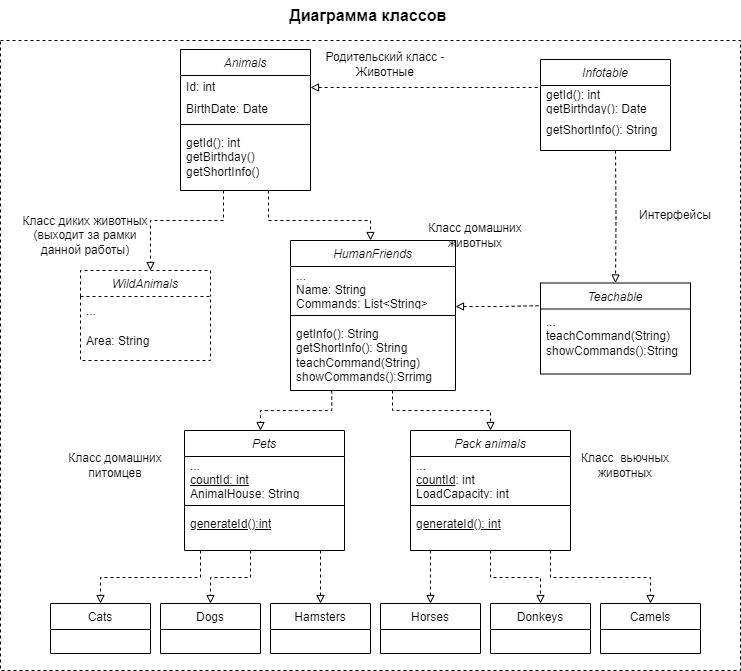

The diagram above was exported from draw.io. Its source (the exported page's mxGraphModel, read from the mxfile embedded in the PNG):
<mxGraphModel dx="1374" dy="732" grid="1" gridSize="10" guides="1" tooltips="1" connect="1" arrows="1" fold="1" page="1" pageScale="1" pageWidth="827" pageHeight="1169" math="0" shadow="0">
  <root>
    <mxCell id="WIyWlLk6GJQsqaUBKTNV-0" />
    <mxCell id="WIyWlLk6GJQsqaUBKTNV-1" parent="WIyWlLk6GJQsqaUBKTNV-0" />
    <mxCell id="SNwzXX3H35sG4_bVGyfe-18" value="" style="rounded=0;whiteSpace=wrap;html=1;dashed=1;" parent="WIyWlLk6GJQsqaUBKTNV-1" vertex="1">
      <mxGeometry x="70" y="40" width="740" height="630" as="geometry" />
    </mxCell>
    <mxCell id="o2sTLY1o3KI05nZbc-XZ-6" style="edgeStyle=orthogonalEdgeStyle;rounded=0;orthogonalLoop=1;jettySize=auto;html=1;dashed=1;endArrow=block;endFill=0;" parent="WIyWlLk6GJQsqaUBKTNV-1" edge="1">
      <mxGeometry relative="1" as="geometry">
        <mxPoint x="338" y="190" as="sourcePoint" />
        <Array as="points">
          <mxPoint x="338" y="190" />
          <mxPoint x="338" y="220" />
          <mxPoint x="440" y="220" />
        </Array>
        <mxPoint x="440" y="240" as="targetPoint" />
      </mxGeometry>
    </mxCell>
    <mxCell id="o2sTLY1o3KI05nZbc-XZ-12" style="edgeStyle=orthogonalEdgeStyle;rounded=0;orthogonalLoop=1;jettySize=auto;html=1;dashed=1;endArrow=block;endFill=0;" parent="WIyWlLk6GJQsqaUBKTNV-1" target="o2sTLY1o3KI05nZbc-XZ-8" edge="1">
      <mxGeometry relative="1" as="geometry">
        <Array as="points">
          <mxPoint x="293" y="220" />
          <mxPoint x="220" y="220" />
        </Array>
        <mxPoint x="293" y="190" as="sourcePoint" />
      </mxGeometry>
    </mxCell>
    <mxCell id="zkfFHV4jXpPFQw0GAbJ--0" value="Animals" style="swimlane;fontStyle=2;align=center;verticalAlign=top;childLayout=stackLayout;horizontal=1;startSize=26;horizontalStack=0;resizeParent=1;resizeLast=0;collapsible=1;marginBottom=0;rounded=0;shadow=0;strokeWidth=1;" parent="WIyWlLk6GJQsqaUBKTNV-1" vertex="1">
      <mxGeometry x="250" y="49" width="130" height="141" as="geometry">
        <mxRectangle x="230" y="140" width="160" height="26" as="alternateBounds" />
      </mxGeometry>
    </mxCell>
    <mxCell id="SNwzXX3H35sG4_bVGyfe-89" value="Id: int" style="text;strokeColor=none;fillColor=none;align=left;verticalAlign=middle;spacingLeft=4;spacingRight=4;overflow=hidden;points=[[0,0.5],[1,0.5]];portConstraint=eastwest;rotatable=0;whiteSpace=wrap;html=1;" parent="zkfFHV4jXpPFQw0GAbJ--0" vertex="1">
      <mxGeometry y="26" width="130" height="24" as="geometry" />
    </mxCell>
    <mxCell id="SNwzXX3H35sG4_bVGyfe-103" value="&lt;span style=&quot;text-wrap: nowrap;&quot;&gt;BirthDate: Date&lt;/span&gt;" style="text;strokeColor=none;fillColor=none;align=left;verticalAlign=middle;spacingLeft=4;spacingRight=4;overflow=hidden;points=[[0,0.5],[1,0.5]];portConstraint=eastwest;rotatable=0;whiteSpace=wrap;html=1;" parent="zkfFHV4jXpPFQw0GAbJ--0" vertex="1">
      <mxGeometry y="50" width="130" height="20" as="geometry" />
    </mxCell>
    <mxCell id="MXz7RSi4IcB1UdFoW4zV-13" value="" style="line;strokeWidth=1;rotatable=0;dashed=0;labelPosition=right;align=left;verticalAlign=middle;spacingTop=0;spacingLeft=6;points=[];portConstraint=eastwest;" vertex="1" parent="zkfFHV4jXpPFQw0GAbJ--0">
      <mxGeometry y="70" width="130" height="10" as="geometry" />
    </mxCell>
    <mxCell id="MXz7RSi4IcB1UdFoW4zV-14" value="getId(): int&lt;div&gt;getBirthday()&lt;/div&gt;&lt;div&gt;getShortInfo()&lt;/div&gt;" style="text;strokeColor=none;fillColor=none;spacingLeft=4;spacingRight=4;overflow=hidden;rotatable=0;points=[[0,0.5],[1,0.5]];portConstraint=eastwest;fontSize=12;whiteSpace=wrap;html=1;" vertex="1" parent="zkfFHV4jXpPFQw0GAbJ--0">
      <mxGeometry y="80" width="130" height="50" as="geometry" />
    </mxCell>
    <mxCell id="zkfFHV4jXpPFQw0GAbJ--6" value="Pets" style="swimlane;fontStyle=2;align=center;verticalAlign=top;childLayout=stackLayout;horizontal=1;startSize=26;horizontalStack=0;resizeParent=1;resizeLast=0;collapsible=1;marginBottom=0;rounded=0;shadow=0;strokeWidth=1;" parent="WIyWlLk6GJQsqaUBKTNV-1" vertex="1">
      <mxGeometry x="254" y="430" width="160" height="120" as="geometry">
        <mxRectangle x="130" y="380" width="160" height="26" as="alternateBounds" />
      </mxGeometry>
    </mxCell>
    <mxCell id="SNwzXX3H35sG4_bVGyfe-90" value="...&lt;div&gt;&lt;u&gt;countId: int&lt;/u&gt;&lt;br&gt;&lt;/div&gt;&lt;div&gt;AnimalHouse&lt;span style=&quot;background-color: initial;&quot;&gt;: String&lt;/span&gt;&lt;u&gt;&lt;br&gt;&lt;/u&gt;&lt;/div&gt;" style="text;strokeColor=none;fillColor=none;align=left;verticalAlign=middle;spacingLeft=4;spacingRight=4;overflow=hidden;points=[[0,0.5],[1,0.5]];portConstraint=eastwest;rotatable=0;whiteSpace=wrap;html=1;" parent="zkfFHV4jXpPFQw0GAbJ--6" vertex="1">
      <mxGeometry y="26" width="160" height="44" as="geometry" />
    </mxCell>
    <mxCell id="MXz7RSi4IcB1UdFoW4zV-19" value="" style="line;strokeWidth=1;rotatable=0;dashed=0;labelPosition=right;align=left;verticalAlign=middle;spacingTop=0;spacingLeft=6;points=[];portConstraint=eastwest;" vertex="1" parent="zkfFHV4jXpPFQw0GAbJ--6">
      <mxGeometry y="70" width="160" height="10" as="geometry" />
    </mxCell>
    <mxCell id="MXz7RSi4IcB1UdFoW4zV-20" value="generateId():int" style="text;strokeColor=none;fillColor=none;spacingLeft=4;spacingRight=4;overflow=hidden;rotatable=0;points=[[0,0.5],[1,0.5]];portConstraint=eastwest;fontSize=12;whiteSpace=wrap;html=1;fontStyle=4" vertex="1" parent="zkfFHV4jXpPFQw0GAbJ--6">
      <mxGeometry y="80" width="160" height="30" as="geometry" />
    </mxCell>
    <mxCell id="zkfFHV4jXpPFQw0GAbJ--12" value="" style="endArrow=block;endSize=6;endFill=0;shadow=0;strokeWidth=1;rounded=0;curved=0;edgeStyle=elbowEdgeStyle;elbow=vertical;exitX=0.25;exitY=1;exitDx=0;exitDy=0;startArrow=none;startFill=0;dashed=1;" parent="WIyWlLk6GJQsqaUBKTNV-1" source="o2sTLY1o3KI05nZbc-XZ-1" edge="1">
      <mxGeometry width="160" relative="1" as="geometry">
        <mxPoint x="412.96000000000004" y="352.01" as="sourcePoint" />
        <mxPoint x="330" y="430" as="targetPoint" />
      </mxGeometry>
    </mxCell>
    <mxCell id="zkfFHV4jXpPFQw0GAbJ--13" value="Pack animals" style="swimlane;fontStyle=2;align=center;verticalAlign=top;childLayout=stackLayout;horizontal=1;startSize=26;horizontalStack=0;resizeParent=1;resizeLast=0;collapsible=1;marginBottom=0;rounded=0;shadow=0;strokeWidth=1;" parent="WIyWlLk6GJQsqaUBKTNV-1" vertex="1">
      <mxGeometry x="480" y="430" width="160" height="120" as="geometry">
        <mxRectangle x="340" y="380" width="170" height="26" as="alternateBounds" />
      </mxGeometry>
    </mxCell>
    <mxCell id="SNwzXX3H35sG4_bVGyfe-92" value="...&lt;div&gt;&lt;u&gt;countId&lt;/u&gt;&lt;span style=&quot;background-color: initial;&quot;&gt;: int&lt;/span&gt;&lt;br&gt;&lt;/div&gt;&lt;div&gt;LoadCapacity: int&lt;u&gt;&lt;br&gt;&lt;/u&gt;&lt;/div&gt;" style="text;strokeColor=none;fillColor=none;align=left;verticalAlign=middle;spacingLeft=4;spacingRight=4;overflow=hidden;points=[[0,0.5],[1,0.5]];portConstraint=eastwest;rotatable=0;whiteSpace=wrap;html=1;" parent="zkfFHV4jXpPFQw0GAbJ--13" vertex="1">
      <mxGeometry y="26" width="160" height="44" as="geometry" />
    </mxCell>
    <mxCell id="MXz7RSi4IcB1UdFoW4zV-18" value="" style="line;strokeWidth=1;rotatable=0;dashed=0;labelPosition=right;align=left;verticalAlign=middle;spacingTop=0;spacingLeft=6;points=[];portConstraint=eastwest;" vertex="1" parent="zkfFHV4jXpPFQw0GAbJ--13">
      <mxGeometry y="70" width="160" height="10" as="geometry" />
    </mxCell>
    <mxCell id="MXz7RSi4IcB1UdFoW4zV-22" value="&lt;u&gt;generateId(): int&lt;/u&gt;" style="text;strokeColor=none;fillColor=none;spacingLeft=4;spacingRight=4;overflow=hidden;rotatable=0;points=[[0,0.5],[1,0.5]];portConstraint=eastwest;fontSize=12;whiteSpace=wrap;html=1;" vertex="1" parent="zkfFHV4jXpPFQw0GAbJ--13">
      <mxGeometry y="80" width="160" height="30" as="geometry" />
    </mxCell>
    <mxCell id="zkfFHV4jXpPFQw0GAbJ--16" value="" style="endArrow=block;endSize=6;endFill=0;shadow=0;strokeWidth=1;rounded=0;curved=0;edgeStyle=elbowEdgeStyle;elbow=vertical;startArrow=none;startFill=0;dashed=1;" parent="WIyWlLk6GJQsqaUBKTNV-1" edge="1">
      <mxGeometry width="160" relative="1" as="geometry">
        <mxPoint x="462" y="390" as="sourcePoint" />
        <mxPoint x="560" y="430" as="targetPoint" />
      </mxGeometry>
    </mxCell>
    <mxCell id="SNwzXX3H35sG4_bVGyfe-5" value="Cats" style="swimlane;fontStyle=0;align=center;verticalAlign=top;childLayout=stackLayout;horizontal=1;startSize=26;horizontalStack=0;resizeParent=1;resizeLast=0;collapsible=1;marginBottom=0;rounded=0;shadow=0;strokeWidth=1;" parent="WIyWlLk6GJQsqaUBKTNV-1" vertex="1">
      <mxGeometry x="120" y="603" width="100" height="50" as="geometry">
        <mxRectangle x="130" y="380" width="160" height="26" as="alternateBounds" />
      </mxGeometry>
    </mxCell>
    <mxCell id="SNwzXX3H35sG4_bVGyfe-6" value="Hamsters" style="swimlane;fontStyle=0;align=center;verticalAlign=top;childLayout=stackLayout;horizontal=1;startSize=26;horizontalStack=0;resizeParent=1;resizeLast=0;collapsible=1;marginBottom=0;rounded=0;shadow=0;strokeWidth=1;" parent="WIyWlLk6GJQsqaUBKTNV-1" vertex="1">
      <mxGeometry x="340" y="603" width="100" height="50" as="geometry">
        <mxRectangle x="130" y="380" width="160" height="26" as="alternateBounds" />
      </mxGeometry>
    </mxCell>
    <mxCell id="SNwzXX3H35sG4_bVGyfe-7" value="Dogs" style="swimlane;fontStyle=0;align=center;verticalAlign=top;childLayout=stackLayout;horizontal=1;startSize=26;horizontalStack=0;resizeParent=1;resizeLast=0;collapsible=1;marginBottom=0;rounded=0;shadow=0;strokeWidth=1;" parent="WIyWlLk6GJQsqaUBKTNV-1" vertex="1">
      <mxGeometry x="230" y="603" width="100" height="50" as="geometry">
        <mxRectangle x="130" y="380" width="160" height="26" as="alternateBounds" />
      </mxGeometry>
    </mxCell>
    <mxCell id="SNwzXX3H35sG4_bVGyfe-8" value="Horses" style="swimlane;fontStyle=0;align=center;verticalAlign=top;childLayout=stackLayout;horizontal=1;startSize=26;horizontalStack=0;resizeParent=1;resizeLast=0;collapsible=1;marginBottom=0;rounded=0;shadow=0;strokeWidth=1;" parent="WIyWlLk6GJQsqaUBKTNV-1" vertex="1">
      <mxGeometry x="450" y="603" width="100" height="50" as="geometry">
        <mxRectangle x="130" y="380" width="160" height="26" as="alternateBounds" />
      </mxGeometry>
    </mxCell>
    <mxCell id="SNwzXX3H35sG4_bVGyfe-9" value="Camels" style="swimlane;fontStyle=0;align=center;verticalAlign=top;childLayout=stackLayout;horizontal=1;startSize=26;horizontalStack=0;resizeParent=1;resizeLast=0;collapsible=1;marginBottom=0;rounded=0;shadow=0;strokeWidth=1;" parent="WIyWlLk6GJQsqaUBKTNV-1" vertex="1">
      <mxGeometry x="670" y="603" width="100" height="50" as="geometry">
        <mxRectangle x="130" y="380" width="160" height="26" as="alternateBounds" />
      </mxGeometry>
    </mxCell>
    <mxCell id="SNwzXX3H35sG4_bVGyfe-10" value="Donkeys" style="swimlane;fontStyle=0;align=center;verticalAlign=top;childLayout=stackLayout;horizontal=1;startSize=26;horizontalStack=0;resizeParent=1;resizeLast=0;collapsible=1;marginBottom=0;rounded=0;shadow=0;strokeWidth=1;" parent="WIyWlLk6GJQsqaUBKTNV-1" vertex="1">
      <mxGeometry x="560" y="603" width="100" height="50" as="geometry">
        <mxRectangle x="130" y="380" width="160" height="26" as="alternateBounds" />
      </mxGeometry>
    </mxCell>
    <mxCell id="SNwzXX3H35sG4_bVGyfe-11" value="" style="endArrow=block;endSize=6;endFill=0;shadow=0;strokeWidth=1;rounded=0;curved=0;edgeStyle=elbowEdgeStyle;elbow=vertical;entryX=0.5;entryY=0;entryDx=0;entryDy=0;startArrow=none;startFill=0;dashed=1;" parent="WIyWlLk6GJQsqaUBKTNV-1" target="SNwzXX3H35sG4_bVGyfe-5" edge="1">
      <mxGeometry width="160" relative="1" as="geometry">
        <mxPoint x="270" y="550" as="sourcePoint" />
        <mxPoint x="210" y="588" as="targetPoint" />
      </mxGeometry>
    </mxCell>
    <mxCell id="SNwzXX3H35sG4_bVGyfe-12" value="" style="endArrow=block;endSize=6;endFill=0;shadow=0;strokeWidth=1;rounded=0;curved=0;edgeStyle=elbowEdgeStyle;elbow=vertical;startArrow=none;startFill=0;dashed=1;" parent="WIyWlLk6GJQsqaUBKTNV-1" target="SNwzXX3H35sG4_bVGyfe-7" edge="1">
      <mxGeometry width="160" relative="1" as="geometry">
        <mxPoint x="320" y="550" as="sourcePoint" />
        <mxPoint x="200" y="562" as="targetPoint" />
      </mxGeometry>
    </mxCell>
    <mxCell id="SNwzXX3H35sG4_bVGyfe-13" value="" style="endArrow=block;endSize=6;endFill=0;shadow=0;strokeWidth=1;rounded=0;curved=0;edgeStyle=elbowEdgeStyle;elbow=vertical;startArrow=none;startFill=0;dashed=1;" parent="WIyWlLk6GJQsqaUBKTNV-1" target="SNwzXX3H35sG4_bVGyfe-6" edge="1">
      <mxGeometry width="160" relative="1" as="geometry">
        <mxPoint x="390" y="550" as="sourcePoint" />
        <mxPoint x="190" y="582" as="targetPoint" />
        <Array as="points">
          <mxPoint x="390" y="550" />
        </Array>
      </mxGeometry>
    </mxCell>
    <mxCell id="SNwzXX3H35sG4_bVGyfe-14" value="" style="endArrow=block;endSize=6;endFill=0;shadow=0;strokeWidth=1;rounded=0;curved=0;edgeStyle=elbowEdgeStyle;elbow=vertical;entryX=0.5;entryY=0;entryDx=0;entryDy=0;startArrow=none;startFill=0;dashed=1;" parent="WIyWlLk6GJQsqaUBKTNV-1" target="SNwzXX3H35sG4_bVGyfe-8" edge="1">
      <mxGeometry width="160" relative="1" as="geometry">
        <mxPoint x="500" y="550" as="sourcePoint" />
        <mxPoint x="200" y="592" as="targetPoint" />
      </mxGeometry>
    </mxCell>
    <mxCell id="SNwzXX3H35sG4_bVGyfe-15" value="" style="endArrow=block;endSize=6;endFill=0;shadow=0;strokeWidth=1;rounded=0;curved=0;edgeStyle=elbowEdgeStyle;elbow=vertical;startArrow=none;startFill=0;exitX=0.5;exitY=1;exitDx=0;exitDy=0;dashed=1;" parent="WIyWlLk6GJQsqaUBKTNV-1" target="SNwzXX3H35sG4_bVGyfe-10" edge="1" source="zkfFHV4jXpPFQw0GAbJ--13">
      <mxGeometry width="160" relative="1" as="geometry">
        <mxPoint x="590" y="520" as="sourcePoint" />
        <mxPoint x="510" y="572" as="targetPoint" />
      </mxGeometry>
    </mxCell>
    <mxCell id="SNwzXX3H35sG4_bVGyfe-16" value="" style="endArrow=block;endSize=6;endFill=0;shadow=0;strokeWidth=1;rounded=0;curved=0;edgeStyle=elbowEdgeStyle;elbow=vertical;entryX=0.5;entryY=0;entryDx=0;entryDy=0;startArrow=none;startFill=0;dashed=1;" parent="WIyWlLk6GJQsqaUBKTNV-1" target="SNwzXX3H35sG4_bVGyfe-9" edge="1">
      <mxGeometry width="160" relative="1" as="geometry">
        <mxPoint x="620" y="550" as="sourcePoint" />
        <mxPoint x="520" y="582" as="targetPoint" />
      </mxGeometry>
    </mxCell>
    <mxCell id="SNwzXX3H35sG4_bVGyfe-84" value="Диаграмма классов&amp;nbsp;" style="text;html=1;align=center;verticalAlign=middle;whiteSpace=wrap;rounded=0;fontStyle=1;fontSize=16;" parent="WIyWlLk6GJQsqaUBKTNV-1" vertex="1">
      <mxGeometry x="320" width="240" height="30" as="geometry" />
    </mxCell>
    <mxCell id="o2sTLY1o3KI05nZbc-XZ-1" value="HumanFriends" style="swimlane;fontStyle=2;align=center;verticalAlign=top;childLayout=stackLayout;horizontal=1;startSize=26;horizontalStack=0;resizeParent=1;resizeLast=0;collapsible=1;marginBottom=0;rounded=0;shadow=0;strokeWidth=1;" parent="WIyWlLk6GJQsqaUBKTNV-1" vertex="1">
      <mxGeometry x="360" y="240" width="165" height="150" as="geometry">
        <mxRectangle x="230" y="140" width="160" height="26" as="alternateBounds" />
      </mxGeometry>
    </mxCell>
    <mxCell id="o2sTLY1o3KI05nZbc-XZ-2" value="...&lt;div&gt;&lt;span style=&quot;text-wrap: nowrap;&quot;&gt;Name&lt;/span&gt;&lt;span style=&quot;background-color: initial;&quot;&gt;: String&lt;/span&gt;&lt;br&gt;&lt;/div&gt;&lt;div&gt;Commands: List&amp;lt;String&amp;gt;&lt;/div&gt;" style="text;strokeColor=none;fillColor=none;align=left;verticalAlign=middle;spacingLeft=4;spacingRight=4;overflow=hidden;points=[[0,0.5],[1,0.5]];portConstraint=eastwest;rotatable=0;whiteSpace=wrap;html=1;" parent="o2sTLY1o3KI05nZbc-XZ-1" vertex="1">
      <mxGeometry y="26" width="165" height="44" as="geometry" />
    </mxCell>
    <mxCell id="MXz7RSi4IcB1UdFoW4zV-15" value="" style="line;strokeWidth=1;rotatable=0;dashed=0;labelPosition=right;align=left;verticalAlign=middle;spacingTop=0;spacingLeft=6;points=[];portConstraint=eastwest;" vertex="1" parent="o2sTLY1o3KI05nZbc-XZ-1">
      <mxGeometry y="70" width="165" height="10" as="geometry" />
    </mxCell>
    <mxCell id="MXz7RSi4IcB1UdFoW4zV-16" value="getInfo(): String&lt;div&gt;getShortInfo(): String&lt;/div&gt;&lt;div&gt;teachCommand(String)&lt;/div&gt;&lt;div&gt;showCommands():Srrimg&lt;/div&gt;" style="text;strokeColor=none;fillColor=none;spacingLeft=4;spacingRight=4;overflow=hidden;rotatable=0;points=[[0,0.5],[1,0.5]];portConstraint=eastwest;fontSize=12;whiteSpace=wrap;html=1;" vertex="1" parent="o2sTLY1o3KI05nZbc-XZ-1">
      <mxGeometry y="80" width="165" height="60" as="geometry" />
    </mxCell>
    <mxCell id="o2sTLY1o3KI05nZbc-XZ-8" value="WildAnimals" style="swimlane;fontStyle=2;align=center;verticalAlign=top;childLayout=stackLayout;horizontal=1;startSize=26;horizontalStack=0;resizeParent=1;resizeLast=0;collapsible=1;marginBottom=0;rounded=0;shadow=0;strokeWidth=1;dashed=1;" parent="WIyWlLk6GJQsqaUBKTNV-1" vertex="1">
      <mxGeometry x="150" y="270" width="130" height="90" as="geometry">
        <mxRectangle x="230" y="140" width="160" height="26" as="alternateBounds" />
      </mxGeometry>
    </mxCell>
    <mxCell id="o2sTLY1o3KI05nZbc-XZ-9" value="..." style="text;strokeColor=none;fillColor=none;align=left;verticalAlign=middle;spacingLeft=4;spacingRight=4;overflow=hidden;points=[[0,0.5],[1,0.5]];portConstraint=eastwest;rotatable=0;whiteSpace=wrap;html=1;" parent="o2sTLY1o3KI05nZbc-XZ-8" vertex="1">
      <mxGeometry y="26" width="130" height="30" as="geometry" />
    </mxCell>
    <mxCell id="o2sTLY1o3KI05nZbc-XZ-11" value="Area: String" style="text;strokeColor=none;fillColor=none;align=left;verticalAlign=middle;spacingLeft=4;spacingRight=4;overflow=hidden;points=[[0,0.5],[1,0.5]];portConstraint=eastwest;rotatable=0;whiteSpace=wrap;html=1;" parent="o2sTLY1o3KI05nZbc-XZ-8" vertex="1">
      <mxGeometry y="56" width="130" height="30" as="geometry" />
    </mxCell>
    <mxCell id="o2sTLY1o3KI05nZbc-XZ-13" value="Класс диких животных (выходит за рамки данной работы)" style="text;html=1;align=center;verticalAlign=middle;whiteSpace=wrap;rounded=0;" parent="WIyWlLk6GJQsqaUBKTNV-1" vertex="1">
      <mxGeometry x="90" y="220" width="130" height="30" as="geometry" />
    </mxCell>
    <mxCell id="o2sTLY1o3KI05nZbc-XZ-14" value="Класс домашних питомцев" style="text;html=1;align=center;verticalAlign=middle;whiteSpace=wrap;rounded=0;" parent="WIyWlLk6GJQsqaUBKTNV-1" vertex="1">
      <mxGeometry x="120" y="450" width="130" height="30" as="geometry" />
    </mxCell>
    <mxCell id="o2sTLY1o3KI05nZbc-XZ-15" value="Класс домашних животных" style="text;html=1;align=center;verticalAlign=middle;whiteSpace=wrap;rounded=0;" parent="WIyWlLk6GJQsqaUBKTNV-1" vertex="1">
      <mxGeometry x="480" y="220" width="130" height="30" as="geometry" />
    </mxCell>
    <mxCell id="o2sTLY1o3KI05nZbc-XZ-16" value="Класс&amp;nbsp; вьючных животных" style="text;html=1;align=center;verticalAlign=middle;whiteSpace=wrap;rounded=0;" parent="WIyWlLk6GJQsqaUBKTNV-1" vertex="1">
      <mxGeometry x="630" y="450" width="130" height="30" as="geometry" />
    </mxCell>
    <mxCell id="o2sTLY1o3KI05nZbc-XZ-17" value="Родительский класс - Животные" style="text;html=1;align=center;verticalAlign=middle;whiteSpace=wrap;rounded=0;" parent="WIyWlLk6GJQsqaUBKTNV-1" vertex="1">
      <mxGeometry x="390" y="49" width="130" height="30" as="geometry" />
    </mxCell>
    <mxCell id="MXz7RSi4IcB1UdFoW4zV-9" style="edgeStyle=orthogonalEdgeStyle;rounded=0;orthogonalLoop=1;jettySize=auto;html=1;entryX=0.5;entryY=0;entryDx=0;entryDy=0;endArrow=block;endFill=0;dashed=1;" edge="1" parent="WIyWlLk6GJQsqaUBKTNV-1" target="MXz7RSi4IcB1UdFoW4zV-4">
      <mxGeometry relative="1" as="geometry">
        <mxPoint x="685" y="150" as="sourcePoint" />
      </mxGeometry>
    </mxCell>
    <mxCell id="MXz7RSi4IcB1UdFoW4zV-0" value="Infotable" style="swimlane;fontStyle=2;align=center;verticalAlign=top;childLayout=stackLayout;horizontal=1;startSize=26;horizontalStack=0;resizeParent=1;resizeLast=0;collapsible=1;marginBottom=0;rounded=0;shadow=0;strokeWidth=1;" vertex="1" parent="WIyWlLk6GJQsqaUBKTNV-1">
      <mxGeometry x="610" y="59" width="130" height="91" as="geometry">
        <mxRectangle x="230" y="140" width="160" height="26" as="alternateBounds" />
      </mxGeometry>
    </mxCell>
    <mxCell id="MXz7RSi4IcB1UdFoW4zV-1" value="&lt;div&gt;getId(): int&lt;/div&gt;getBirthday(): Date" style="text;strokeColor=none;fillColor=none;align=left;verticalAlign=middle;spacingLeft=4;spacingRight=4;overflow=hidden;points=[[0,0.5],[1,0.5]];portConstraint=eastwest;rotatable=0;whiteSpace=wrap;html=1;" vertex="1" parent="MXz7RSi4IcB1UdFoW4zV-0">
      <mxGeometry y="26" width="130" height="30" as="geometry" />
    </mxCell>
    <mxCell id="MXz7RSi4IcB1UdFoW4zV-2" value="&lt;div&gt;&lt;span style=&quot;text-wrap: nowrap;&quot;&gt;getShortInfo(): String&lt;/span&gt;&lt;/div&gt;" style="text;strokeColor=none;fillColor=none;align=left;verticalAlign=middle;spacingLeft=4;spacingRight=4;overflow=hidden;points=[[0,0.5],[1,0.5]];portConstraint=eastwest;rotatable=0;whiteSpace=wrap;html=1;" vertex="1" parent="MXz7RSi4IcB1UdFoW4zV-0">
      <mxGeometry y="56" width="130" height="30" as="geometry" />
    </mxCell>
    <mxCell id="MXz7RSi4IcB1UdFoW4zV-3" style="edgeStyle=orthogonalEdgeStyle;rounded=0;orthogonalLoop=1;jettySize=auto;html=1;startArrow=block;startFill=0;endArrow=none;endFill=0;dashed=1;" edge="1" parent="WIyWlLk6GJQsqaUBKTNV-1" source="SNwzXX3H35sG4_bVGyfe-89">
      <mxGeometry relative="1" as="geometry">
        <mxPoint x="610" y="87" as="targetPoint" />
      </mxGeometry>
    </mxCell>
    <mxCell id="MXz7RSi4IcB1UdFoW4zV-4" value="Teachable" style="swimlane;fontStyle=2;align=center;verticalAlign=top;childLayout=stackLayout;horizontal=1;startSize=26;horizontalStack=0;resizeParent=1;resizeLast=0;collapsible=1;marginBottom=0;rounded=0;shadow=0;strokeWidth=1;" vertex="1" parent="WIyWlLk6GJQsqaUBKTNV-1">
      <mxGeometry x="610" y="282.5" width="150" height="91" as="geometry">
        <mxRectangle x="230" y="140" width="160" height="26" as="alternateBounds" />
      </mxGeometry>
    </mxCell>
    <mxCell id="MXz7RSi4IcB1UdFoW4zV-5" value="...&amp;nbsp;&lt;div&gt;teachCommand(String)&lt;/div&gt;&lt;div&gt;&lt;span style=&quot;text-wrap: nowrap;&quot;&gt;showCommands():String&lt;/span&gt;&lt;br&gt;&lt;/div&gt;" style="text;strokeColor=none;fillColor=none;align=left;verticalAlign=middle;spacingLeft=4;spacingRight=4;overflow=hidden;points=[[0,0.5],[1,0.5]];portConstraint=eastwest;rotatable=0;whiteSpace=wrap;html=1;" vertex="1" parent="MXz7RSi4IcB1UdFoW4zV-4">
      <mxGeometry y="26" width="150" height="54" as="geometry" />
    </mxCell>
    <mxCell id="MXz7RSi4IcB1UdFoW4zV-8" style="edgeStyle=orthogonalEdgeStyle;rounded=0;orthogonalLoop=1;jettySize=auto;html=1;startArrow=block;startFill=0;endArrow=none;endFill=0;exitX=1;exitY=0.909;exitDx=0;exitDy=0;exitPerimeter=0;entryX=0;entryY=0.25;entryDx=0;entryDy=0;dashed=1;" edge="1" parent="WIyWlLk6GJQsqaUBKTNV-1" source="o2sTLY1o3KI05nZbc-XZ-2" target="MXz7RSi4IcB1UdFoW4zV-4">
      <mxGeometry relative="1" as="geometry">
        <mxPoint x="505" y="331" as="sourcePoint" />
        <mxPoint x="600" y="300" as="targetPoint" />
      </mxGeometry>
    </mxCell>
    <mxCell id="MXz7RSi4IcB1UdFoW4zV-10" value="Интерфейсы" style="text;html=1;align=center;verticalAlign=middle;whiteSpace=wrap;rounded=0;" vertex="1" parent="WIyWlLk6GJQsqaUBKTNV-1">
      <mxGeometry x="680" y="200" width="130" height="30" as="geometry" />
    </mxCell>
  </root>
</mxGraphModel>